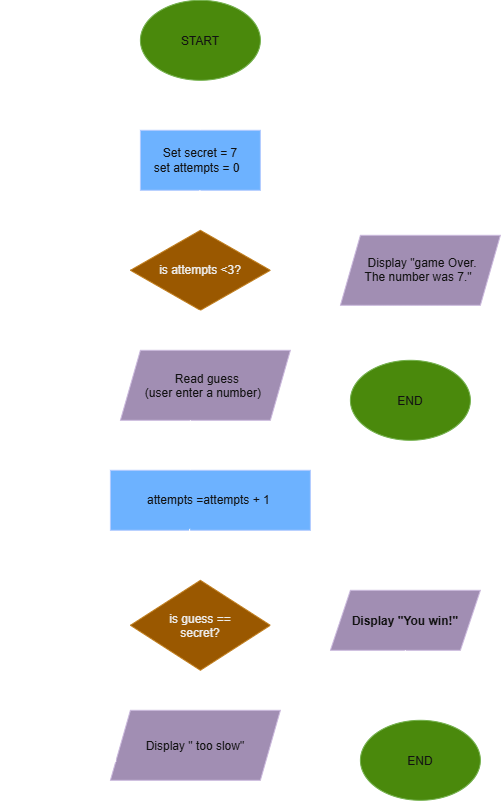

The diagram above was exported from draw.io. Its source (the exported page's mxGraphModel, read from the mxfile embedded in the PNG):
<mxGraphModel dx="1562" dy="867" grid="1" gridSize="10" guides="1" tooltips="1" connect="1" arrows="1" fold="1" page="1" pageScale="1" pageWidth="850" pageHeight="1100" math="0" shadow="0">
  <root>
    <mxCell id="0" />
    <mxCell id="1" parent="0" />
    <mxCell id="C_73yVNutfDEpQ_s3ADg-22" edge="1" parent="1" source="C_73yVNutfDEpQ_s3ADg-3" style="edgeStyle=orthogonalEdgeStyle;rounded=0;orthogonalLoop=1;jettySize=auto;html=1;" target="C_73yVNutfDEpQ_s3ADg-9" value="">
      <mxGeometry relative="1" as="geometry" />
    </mxCell>
    <mxCell id="C_73yVNutfDEpQ_s3ADg-3" parent="1" style="ellipse;whiteSpace=wrap;html=1;shapeInside=1;fillColor=#60a917;fontColor=#ffffff;strokeColor=#2D7600;" value="START&lt;div&gt;&lt;br/&gt;&lt;/div&gt;" vertex="1">
      <mxGeometry height="80" width="120" x="350" y="40" as="geometry" />
    </mxCell>
    <mxCell id="C_73yVNutfDEpQ_s3ADg-9" parent="1" style="rounded=0;whiteSpace=wrap;html=1;fillColor=#0050ef;fontColor=#ffffff;strokeColor=#001DBC;" value="Set secret = 7&lt;div&gt;set attempts = 0&amp;nbsp;&amp;nbsp;&lt;/div&gt;" vertex="1">
      <mxGeometry height="60" width="120" x="350" y="170" as="geometry" />
    </mxCell>
    <mxCell id="C_73yVNutfDEpQ_s3ADg-13" edge="1" parent="1" source="C_73yVNutfDEpQ_s3ADg-9" style="edgeStyle=orthogonalEdgeStyle;rounded=0;orthogonalLoop=1;jettySize=auto;html=1;innerLoopWaypoints=1;exitX=0.5;exitY=1;exitDx=0;exitDy=0;" target="C_73yVNutfDEpQ_s3ADg-9">
      <mxGeometry relative="1" as="geometry" />
    </mxCell>
    <mxCell id="C_73yVNutfDEpQ_s3ADg-21" edge="1" parent="1" style="endArrow=classic;html=1;rounded=0;" value="">
      <mxGeometry height="50" relative="1" width="50" as="geometry">
        <Array as="points" />
        <mxPoint x="409.5" y="230" as="sourcePoint" />
        <mxPoint x="409.5" y="270" as="targetPoint" />
      </mxGeometry>
    </mxCell>
    <mxCell id="C_73yVNutfDEpQ_s3ADg-36" parent="1" style="rhombus;whiteSpace=wrap;html=1;shapeInside=1;fillColor=#f0a30a;fontColor=#000000;strokeColor=#BD7000;" value="&lt;div&gt;&lt;br&gt;&lt;/div&gt;&lt;div&gt;&lt;br&gt;&lt;/div&gt;&lt;div&gt;is attempts &amp;lt;3?&lt;/div&gt;" vertex="1">
      <mxGeometry height="80" width="140" x="340" y="270" as="geometry" />
    </mxCell>
    <mxCell id="C_73yVNutfDEpQ_s3ADg-37" edge="1" parent="1" style="endArrow=classic;html=1;rounded=0;" target="C_73yVNutfDEpQ_s3ADg-38" value="">
      <mxGeometry height="50" relative="1" width="50" as="geometry">
        <Array as="points" />
        <mxPoint x="480" y="309.5" as="sourcePoint" />
        <mxPoint x="520" y="309.5" as="targetPoint" />
      </mxGeometry>
    </mxCell>
    <mxCell id="C_73yVNutfDEpQ_s3ADg-38" parent="1" style="shape=parallelogram;perimeter=parallelogramPerimeter;whiteSpace=wrap;html=1;shapeInside=1;fixedSize=1;fillColor=#76608a;fontColor=#ffffff;strokeColor=#432D57;" value="&lt;div&gt;&lt;br&gt;&lt;/div&gt;&lt;div&gt;Display &quot;game Over.&lt;/div&gt;&lt;div&gt;The number was 7.&quot;&lt;/div&gt;" vertex="1">
      <mxGeometry height="70" width="160" x="550" y="275" as="geometry" />
    </mxCell>
    <mxCell id="C_73yVNutfDEpQ_s3ADg-41" edge="1" parent="1" style="endArrow=classic;html=1;rounded=0;" value="">
      <mxGeometry height="50" relative="1" width="50" as="geometry">
        <Array as="points" />
        <mxPoint x="409.5" y="350" as="sourcePoint" />
        <mxPoint x="409.5" y="390" as="targetPoint" />
      </mxGeometry>
    </mxCell>
    <mxCell id="C_73yVNutfDEpQ_s3ADg-42" parent="1" style="shape=parallelogram;perimeter=parallelogramPerimeter;whiteSpace=wrap;html=1;shapeInside=1;fixedSize=1;fillColor=#76608a;fontColor=#ffffff;strokeColor=#432D57;" value="&lt;div&gt;Read guess&lt;/div&gt;&lt;div&gt;(user enter a number)&lt;/div&gt;" vertex="1">
      <mxGeometry height="70" width="170" x="330" y="390" as="geometry" />
    </mxCell>
    <mxCell id="C_73yVNutfDEpQ_s3ADg-43" parent="1" style="rounded=0;whiteSpace=wrap;html=1;fillColor=#0050ef;fontColor=#ffffff;strokeColor=#001DBC;" value="attempts =attempts + 1&amp;nbsp;" vertex="1">
      <mxGeometry height="60" width="200" x="320" y="510" as="geometry" />
    </mxCell>
    <mxCell id="C_73yVNutfDEpQ_s3ADg-44" edge="1" parent="1" style="endArrow=classic;html=1;rounded=0;" value="">
      <mxGeometry height="50" relative="1" width="50" as="geometry">
        <Array as="points" />
        <mxPoint x="409.44" y="710" as="sourcePoint" />
        <mxPoint x="409.44" y="750" as="targetPoint" />
      </mxGeometry>
    </mxCell>
    <mxCell id="C_73yVNutfDEpQ_s3ADg-46" edge="1" parent="1" source="C_73yVNutfDEpQ_s3ADg-43" style="endArrow=classic;html=1;rounded=0;exitX=0.396;exitY=0.976;exitDx=0;exitDy=0;exitPerimeter=0;" value="">
      <mxGeometry height="50" relative="1" width="50" as="geometry">
        <Array as="points" />
        <mxPoint x="400.5" y="580" as="sourcePoint" />
        <mxPoint x="400" y="620" as="targetPoint" />
      </mxGeometry>
    </mxCell>
    <mxCell id="C_73yVNutfDEpQ_s3ADg-60" parent="1" style="shape=parallelogram;perimeter=parallelogramPerimeter;whiteSpace=wrap;html=1;shapeInside=1;fixedSize=1;fillColor=#76608a;fontColor=#ffffff;strokeColor=#432D57;" value="Display &quot; too slow&quot;" vertex="1">
      <mxGeometry height="70" width="170" x="320" y="750" as="geometry" />
    </mxCell>
    <mxCell id="85WY_ZGfBUn83EivV-Ss-7" parent="1" style="shape=parallelogram;perimeter=parallelogramPerimeter;whiteSpace=wrap;html=1;shapeInside=1;fixedSize=1;fillColor=#76608a;fontColor=#ffffff;strokeColor=#432D57;fontStyle=1" value="Display &quot;You win!&quot;" vertex="1">
      <mxGeometry height="60" width="150" x="540" y="630" as="geometry" />
    </mxCell>
    <mxCell id="85WY_ZGfBUn83EivV-Ss-11" edge="1" parent="1" source="85WY_ZGfBUn83EivV-Ss-7" style="endArrow=classic;html=1;rounded=0;exitX=0.5;exitY=1;exitDx=0;exitDy=0;" value="">
      <mxGeometry height="50" relative="1" width="50" as="geometry">
        <mxPoint x="660" y="740" as="sourcePoint" />
        <mxPoint x="615" y="760" as="targetPoint" />
      </mxGeometry>
    </mxCell>
    <mxCell id="85WY_ZGfBUn83EivV-Ss-17" edge="1" parent="1" source="85WY_ZGfBUn83EivV-Ss-19" style="endArrow=classic;html=1;rounded=0;edgeStyle=orthogonalEdgeStyle;curved=1;entryX=0;entryY=0.5;entryDx=0;entryDy=0;" target="C_73yVNutfDEpQ_s3ADg-36" value="">
      <mxGeometry height="50" relative="1" width="50" as="geometry">
        <Array as="points">
          <mxPoint x="210" y="680" />
          <mxPoint x="210" y="508.33" />
          <mxPoint x="220" y="508.33" />
          <mxPoint x="220" y="325.56" />
          <mxPoint x="300" y="325.56" />
          <mxPoint x="300" y="310" />
        </Array>
        <mxPoint x="270" y="680" as="sourcePoint" />
        <mxPoint x="240" y="320" as="targetPoint" />
      </mxGeometry>
    </mxCell>
    <mxCell id="85WY_ZGfBUn83EivV-Ss-18" edge="1" parent="1" source="C_73yVNutfDEpQ_s3ADg-60" style="endArrow=classic;html=1;rounded=0;exitX=0;exitY=0.75;exitDx=0;exitDy=0;" value="">
      <mxGeometry height="50" relative="1" width="50" as="geometry">
        <Array as="points">
          <mxPoint x="310" y="750" />
        </Array>
        <mxPoint x="330" y="690" as="sourcePoint" />
        <mxPoint x="374.894366197183" y="691.9366197183097" as="targetPoint" />
      </mxGeometry>
    </mxCell>
    <mxCell id="85WY_ZGfBUn83EivV-Ss-19" parent="1" style="rhombus;whiteSpace=wrap;html=1;shapeInside=1;fillColor=#f0a30a;fontColor=#000000;strokeColor=#BD7000;" value="is guess == secret?" vertex="1">
      <mxGeometry height="90" width="140" x="340" y="620" as="geometry" />
    </mxCell>
    <mxCell id="85WY_ZGfBUn83EivV-Ss-21" edge="1" parent="1" source="C_73yVNutfDEpQ_s3ADg-42" style="endArrow=classic;html=1;rounded=0;exitX=0.412;exitY=1;exitDx=0;exitDy=0;exitPerimeter=0;" value="">
      <mxGeometry height="50" relative="1" width="50" as="geometry">
        <mxPoint x="403.6" y="470" as="sourcePoint" />
        <mxPoint x="400" y="510" as="targetPoint" />
      </mxGeometry>
    </mxCell>
    <mxCell id="85WY_ZGfBUn83EivV-Ss-23" edge="1" parent="1" source="85WY_ZGfBUn83EivV-Ss-19" style="endArrow=classic;html=1;rounded=0;exitX=1;exitY=0.5;exitDx=0;exitDy=0;" target="85WY_ZGfBUn83EivV-Ss-7" value="">
      <mxGeometry height="50" relative="1" width="50" as="geometry">
        <Array as="points" />
        <mxPoint x="490" y="660" as="sourcePoint" />
        <mxPoint x="620" y="530" as="targetPoint" />
      </mxGeometry>
    </mxCell>
    <mxCell id="85WY_ZGfBUn83EivV-Ss-24" parent="1" style="text;html=1;whiteSpace=wrap;strokeColor=none;fillColor=none;align=center;verticalAlign=middle;rounded=0;" value="Yes" vertex="1">
      <mxGeometry height="30" width="60" x="485" y="630" as="geometry" />
    </mxCell>
    <mxCell id="85WY_ZGfBUn83EivV-Ss-25" parent="1" style="text;html=1;whiteSpace=wrap;strokeColor=none;fillColor=none;align=center;verticalAlign=middle;rounded=0;" value="No" vertex="1">
      <mxGeometry height="30" width="60" x="395" y="710" as="geometry" />
    </mxCell>
    <mxCell id="85WY_ZGfBUn83EivV-Ss-26" parent="1" style="text;html=1;whiteSpace=wrap;strokeColor=none;fillColor=none;align=center;verticalAlign=middle;rounded=0;" value="No" vertex="1">
      <mxGeometry height="30" width="60" x="395" y="470" as="geometry" />
    </mxCell>
    <mxCell id="85WY_ZGfBUn83EivV-Ss-27" parent="1" style="text;html=1;whiteSpace=wrap;strokeColor=none;fillColor=none;align=center;verticalAlign=middle;rounded=0;" value="Yes" vertex="1">
      <mxGeometry height="30" width="60" x="400" y="350" as="geometry" />
    </mxCell>
    <mxCell id="85WY_ZGfBUn83EivV-Ss-28" parent="1" style="text;html=1;whiteSpace=wrap;strokeColor=none;fillColor=none;align=center;verticalAlign=middle;rounded=0;" value="No" vertex="1">
      <mxGeometry height="30" width="60" x="480" y="280" as="geometry" />
    </mxCell>
    <mxCell id="85WY_ZGfBUn83EivV-Ss-30" edge="1" parent="1" style="endArrow=classic;html=1;rounded=0;" value="">
      <mxGeometry height="50" relative="1" width="50" as="geometry">
        <mxPoint x="620" y="350" as="sourcePoint" />
        <mxPoint x="620" y="400" as="targetPoint" />
      </mxGeometry>
    </mxCell>
    <mxCell id="85WY_ZGfBUn83EivV-Ss-32" parent="1" style="ellipse;whiteSpace=wrap;html=1;shapeInside=1;fillColor=#60a917;fontColor=#ffffff;strokeColor=#2D7600;" value="END" vertex="1">
      <mxGeometry height="80" width="120" x="570" y="760" as="geometry" />
    </mxCell>
    <mxCell id="85WY_ZGfBUn83EivV-Ss-33" parent="1" style="ellipse;whiteSpace=wrap;html=1;shapeInside=1;fillColor=#60a917;fontColor=#ffffff;strokeColor=#2D7600;" value="END" vertex="1">
      <mxGeometry height="80" width="120" x="560" y="400" as="geometry" />
    </mxCell>
  </root>
</mxGraphModel>